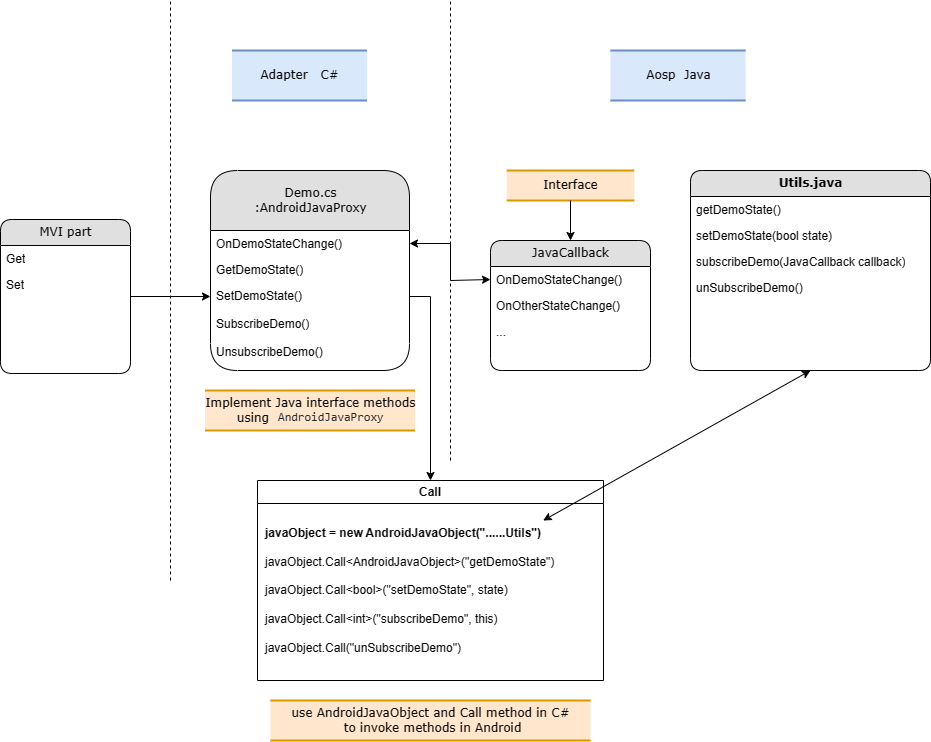

The diagram above was exported from draw.io. Its source (the exported page's mxGraphModel, read from the mxfile embedded in the PNG):
<mxGraphModel dx="998" dy="1544" grid="1" gridSize="10" guides="1" tooltips="1" connect="1" arrows="1" fold="1" page="1" pageScale="1" pageWidth="1100" pageHeight="850" background="#ffffff" math="0" shadow="0">
  <root>
    <mxCell id="0" />
    <mxCell id="1" parent="0" />
    <mxCell id="2debaab0fafb2da2-10" value="Adapter&amp;nbsp; &amp;nbsp;C#" style="html=1;rounded=0;shadow=0;comic=0;labelBackgroundColor=none;strokeWidth=2;fontFamily=Verdana;fontSize=12;align=center;shape=mxgraph.ios7ui.horLines;fillColor=#dae8fc;strokeColor=#6c8ebf;" parent="1" vertex="1">
      <mxGeometry x="341.5" y="-120" width="135" height="50" as="geometry" />
    </mxCell>
    <mxCell id="21ea969265ad0168-6" value="Demo.cs&lt;br&gt;:AndroidJavaProxy" style="swimlane;html=1;fontStyle=0;childLayout=stackLayout;horizontal=1;startSize=60;fillColor=#e0e0e0;horizontalStack=0;resizeParent=1;resizeLast=0;collapsible=1;marginBottom=0;swimlaneFillColor=#ffffff;align=center;rounded=1;shadow=0;comic=0;labelBackgroundColor=none;strokeWidth=1;fontFamily=Verdana;fontSize=12" parent="1" vertex="1">
      <mxGeometry x="320" width="199" height="200" as="geometry" />
    </mxCell>
    <mxCell id="21ea969265ad0168-7" value="OnDemoStateChange()" style="text;html=1;strokeColor=none;fillColor=none;spacingLeft=4;spacingRight=4;whiteSpace=wrap;overflow=hidden;rotatable=0;points=[[0,0.5],[1,0.5]];portConstraint=eastwest;" parent="21ea969265ad0168-6" vertex="1">
      <mxGeometry y="60" width="199" height="26" as="geometry" />
    </mxCell>
    <mxCell id="21ea969265ad0168-8" value="GetDemoState()" style="text;html=1;strokeColor=none;fillColor=none;spacingLeft=4;spacingRight=4;whiteSpace=wrap;overflow=hidden;rotatable=0;points=[[0,0.5],[1,0.5]];portConstraint=eastwest;" parent="21ea969265ad0168-6" vertex="1">
      <mxGeometry y="86" width="199" height="26" as="geometry" />
    </mxCell>
    <mxCell id="21ea969265ad0168-9" value="SetDemoState()" style="text;html=1;strokeColor=none;fillColor=none;spacingLeft=4;spacingRight=4;whiteSpace=wrap;overflow=hidden;rotatable=0;points=[[0,0.5],[1,0.5]];portConstraint=eastwest;" parent="21ea969265ad0168-6" vertex="1">
      <mxGeometry y="112" width="199" height="28" as="geometry" />
    </mxCell>
    <mxCell id="VLEpOUSRdfsPayl8esqv-12" value="SubscribeDemo()" style="text;html=1;strokeColor=none;fillColor=none;spacingLeft=4;spacingRight=4;whiteSpace=wrap;overflow=hidden;rotatable=0;points=[[0,0.5],[1,0.5]];portConstraint=eastwest;" parent="21ea969265ad0168-6" vertex="1">
      <mxGeometry y="140" width="199" height="28" as="geometry" />
    </mxCell>
    <mxCell id="VLEpOUSRdfsPayl8esqv-13" value="UnsubscribeDemo()" style="text;html=1;strokeColor=none;fillColor=none;spacingLeft=4;spacingRight=4;whiteSpace=wrap;overflow=hidden;rotatable=0;points=[[0,0.5],[1,0.5]];portConstraint=eastwest;" parent="21ea969265ad0168-6" vertex="1">
      <mxGeometry y="168" width="199" height="28" as="geometry" />
    </mxCell>
    <mxCell id="21ea969265ad0168-10" value="JavaCallback" style="swimlane;html=1;fontStyle=0;childLayout=stackLayout;horizontal=1;startSize=26;fillColor=#e0e0e0;horizontalStack=0;resizeParent=1;resizeLast=0;collapsible=1;marginBottom=0;swimlaneFillColor=#ffffff;align=center;rounded=1;shadow=0;comic=0;labelBackgroundColor=none;strokeWidth=1;fontFamily=Verdana;fontSize=12" parent="1" vertex="1">
      <mxGeometry x="600" y="70" width="160" height="130" as="geometry" />
    </mxCell>
    <mxCell id="21ea969265ad0168-11" value="OnDemoStateChange()" style="text;html=1;strokeColor=none;fillColor=none;spacingLeft=4;spacingRight=4;whiteSpace=wrap;overflow=hidden;rotatable=0;points=[[0,0.5],[1,0.5]];portConstraint=eastwest;" parent="21ea969265ad0168-10" vertex="1">
      <mxGeometry y="26" width="160" height="26" as="geometry" />
    </mxCell>
    <mxCell id="21ea969265ad0168-12" value="OnOtherStateChange()" style="text;html=1;strokeColor=none;fillColor=none;spacingLeft=4;spacingRight=4;whiteSpace=wrap;overflow=hidden;rotatable=0;points=[[0,0.5],[1,0.5]];portConstraint=eastwest;" parent="21ea969265ad0168-10" vertex="1">
      <mxGeometry y="52" width="160" height="26" as="geometry" />
    </mxCell>
    <mxCell id="21ea969265ad0168-13" value="..." style="text;html=1;strokeColor=none;fillColor=none;spacingLeft=4;spacingRight=4;whiteSpace=wrap;overflow=hidden;rotatable=0;points=[[0,0.5],[1,0.5]];portConstraint=eastwest;" parent="21ea969265ad0168-10" vertex="1">
      <mxGeometry y="78" width="160" height="26" as="geometry" />
    </mxCell>
    <mxCell id="VLEpOUSRdfsPayl8esqv-32" value="" style="edgeStyle=orthogonalEdgeStyle;rounded=0;orthogonalLoop=1;jettySize=auto;html=1;" parent="1" source="21ea969265ad0168-14" target="21ea969265ad0168-9" edge="1">
      <mxGeometry relative="1" as="geometry" />
    </mxCell>
    <mxCell id="21ea969265ad0168-14" value="MVI part" style="swimlane;html=1;fontStyle=0;childLayout=stackLayout;horizontal=1;startSize=26;fillColor=#e0e0e0;horizontalStack=0;resizeParent=1;resizeLast=0;collapsible=1;marginBottom=0;swimlaneFillColor=#ffffff;align=center;rounded=1;shadow=0;comic=0;labelBackgroundColor=none;strokeWidth=1;fontFamily=Verdana;fontSize=12" parent="1" vertex="1">
      <mxGeometry x="110" y="49" width="130" height="154" as="geometry" />
    </mxCell>
    <mxCell id="21ea969265ad0168-16" value="Get" style="text;html=1;strokeColor=none;fillColor=none;spacingLeft=4;spacingRight=4;whiteSpace=wrap;overflow=hidden;rotatable=0;points=[[0,0.5],[1,0.5]];portConstraint=eastwest;" parent="21ea969265ad0168-14" vertex="1">
      <mxGeometry y="26" width="130" height="26" as="geometry" />
    </mxCell>
    <mxCell id="21ea969265ad0168-17" value="Set" style="text;html=1;strokeColor=none;fillColor=none;spacingLeft=4;spacingRight=4;whiteSpace=wrap;overflow=hidden;rotatable=0;points=[[0,0.5],[1,0.5]];portConstraint=eastwest;" parent="21ea969265ad0168-14" vertex="1">
      <mxGeometry y="52" width="130" height="26" as="geometry" />
    </mxCell>
    <mxCell id="21ea969265ad0168-30" value="Aosp&amp;nbsp; Java" style="html=1;rounded=0;shadow=0;comic=0;labelBackgroundColor=none;strokeWidth=2;fontFamily=Verdana;fontSize=12;align=center;shape=mxgraph.ios7ui.horLines;fillColor=#dae8fc;strokeColor=#6c8ebf;" parent="1" vertex="1">
      <mxGeometry x="720" y="-120" width="135" height="50" as="geometry" />
    </mxCell>
    <mxCell id="VLEpOUSRdfsPayl8esqv-2" value="&lt;b&gt;Utils.java&lt;/b&gt;" style="swimlane;html=1;fontStyle=0;childLayout=stackLayout;horizontal=1;startSize=26;fillColor=#e0e0e0;horizontalStack=0;resizeParent=1;resizeLast=0;collapsible=1;marginBottom=0;swimlaneFillColor=#ffffff;align=center;rounded=1;shadow=0;comic=0;labelBackgroundColor=none;strokeWidth=1;fontFamily=Verdana;fontSize=12" parent="1" vertex="1">
      <mxGeometry x="800" width="240" height="200" as="geometry" />
    </mxCell>
    <mxCell id="VLEpOUSRdfsPayl8esqv-3" value="getDemoState()" style="text;html=1;strokeColor=none;fillColor=none;spacingLeft=4;spacingRight=4;whiteSpace=wrap;overflow=hidden;rotatable=0;points=[[0,0.5],[1,0.5]];portConstraint=eastwest;" parent="VLEpOUSRdfsPayl8esqv-2" vertex="1">
      <mxGeometry y="26" width="240" height="26" as="geometry" />
    </mxCell>
    <mxCell id="VLEpOUSRdfsPayl8esqv-4" value="setDemoState(bool state)" style="text;html=1;strokeColor=none;fillColor=none;spacingLeft=4;spacingRight=4;whiteSpace=wrap;overflow=hidden;rotatable=0;points=[[0,0.5],[1,0.5]];portConstraint=eastwest;" parent="VLEpOUSRdfsPayl8esqv-2" vertex="1">
      <mxGeometry y="52" width="240" height="26" as="geometry" />
    </mxCell>
    <mxCell id="VLEpOUSRdfsPayl8esqv-5" value="subscribeDemo(JavaCallback callback)" style="text;html=1;strokeColor=none;fillColor=none;spacingLeft=4;spacingRight=4;whiteSpace=wrap;overflow=hidden;rotatable=0;points=[[0,0.5],[1,0.5]];portConstraint=eastwest;" parent="VLEpOUSRdfsPayl8esqv-2" vertex="1">
      <mxGeometry y="78" width="240" height="26" as="geometry" />
    </mxCell>
    <mxCell id="VLEpOUSRdfsPayl8esqv-7" value="unSubscribeDemo()" style="text;html=1;strokeColor=none;fillColor=none;spacingLeft=4;spacingRight=4;whiteSpace=wrap;overflow=hidden;rotatable=0;points=[[0,0.5],[1,0.5]];portConstraint=eastwest;" parent="VLEpOUSRdfsPayl8esqv-2" vertex="1">
      <mxGeometry y="104" width="240" height="26" as="geometry" />
    </mxCell>
    <mxCell id="VLEpOUSRdfsPayl8esqv-6" value="" style="endArrow=none;dashed=1;html=1;rounded=0;" parent="1" edge="1">
      <mxGeometry width="50" height="50" relative="1" as="geometry">
        <mxPoint x="560" y="290" as="sourcePoint" />
        <mxPoint x="560" y="-170" as="targetPoint" />
      </mxGeometry>
    </mxCell>
    <mxCell id="VLEpOUSRdfsPayl8esqv-8" value="Interface" style="html=1;rounded=0;shadow=0;comic=0;labelBackgroundColor=none;strokeWidth=2;fontFamily=Verdana;fontSize=12;align=center;shape=mxgraph.ios7ui.horLines;fillColor=#ffe6cc;strokeColor=#d79b00;" parent="1" vertex="1">
      <mxGeometry x="616.25" width="127.5" height="30" as="geometry" />
    </mxCell>
    <mxCell id="VLEpOUSRdfsPayl8esqv-10" value="" style="endArrow=classic;html=1;rounded=0;" parent="1" source="VLEpOUSRdfsPayl8esqv-8" target="21ea969265ad0168-10" edge="1">
      <mxGeometry width="50" height="50" relative="1" as="geometry">
        <mxPoint x="680" y="40" as="sourcePoint" />
        <mxPoint x="580" y="120" as="targetPoint" />
      </mxGeometry>
    </mxCell>
    <mxCell id="VLEpOUSRdfsPayl8esqv-11" value="" style="endArrow=classic;startArrow=classic;html=1;rounded=0;entryX=0;entryY=0.5;entryDx=0;entryDy=0;exitX=1;exitY=0.5;exitDx=0;exitDy=0;" parent="1" source="21ea969265ad0168-7" target="21ea969265ad0168-11" edge="1">
      <mxGeometry width="50" height="50" relative="1" as="geometry">
        <mxPoint x="530" y="170" as="sourcePoint" />
        <mxPoint x="580" y="120" as="targetPoint" />
        <Array as="points">
          <mxPoint x="560" y="73" />
          <mxPoint x="560" y="110" />
        </Array>
      </mxGeometry>
    </mxCell>
    <mxCell id="VLEpOUSRdfsPayl8esqv-15" value="Implement Java interface methods&lt;br&gt;&amp;nbsp;using&amp;nbsp;&lt;code style=&quot;border-color: rgb(229, 231, 235); background-color: var(--color-neutral-muted); box-sizing: border-box; border-width: 0px; border-style: solid; --tw-border-spacing-x: 0; --tw-border-spacing-y: 0; --tw-translate-x: 0; --tw-translate-y: 0; --tw-rotate: 0; --tw-skew-x: 0; --tw-skew-y: 0; --tw-scale-x: 1; --tw-scale-y: 1; --tw-pan-x: ; --tw-pan-y: ; --tw-pinch-zoom: ; --tw-scroll-snap-strictness: proximity; --tw-ordinal: ; --tw-slashed-zero: ; --tw-numeric-figure: ; --tw-numeric-spacing: ; --tw-numeric-fraction: ; --tw-ring-inset: ; --tw-ring-offset-width: 0px; --tw-ring-offset-color: #fff; --tw-ring-color: rgb(59 130 246 / .5); --tw-ring-offset-shadow: 0 0 #0000; --tw-ring-shadow: 0 0 #0000; --tw-shadow: 0 0 #0000; --tw-shadow-colored: 0 0 #0000; --tw-blur: ; --tw-brightness: ; --tw-contrast: ; --tw-grayscale: ; --tw-hue-rotate: ; --tw-invert: ; --tw-saturate: ; --tw-sepia: ; --tw-drop-shadow: ; --tw-backdrop-blur: ; --tw-backdrop-brightness: ; --tw-backdrop-contrast: ; --tw-backdrop-grayscale: ; --tw-backdrop-hue-rotate: ; --tw-backdrop-invert: ; --tw-backdrop-opacity: ; --tw-backdrop-saturate: ; --tw-backdrop-sepia: ; font-family: ui-monospace, SFMono-Regular, &amp;quot;SF Mono&amp;quot;, Menlo, Consolas, &amp;quot;Liberation Mono&amp;quot;, monospace; padding: 0.2em 0.4em; margin: 0px; border-radius: 6px; color: rgb(36, 41, 47); text-align: start;&quot;&gt;AndroidJavaProxy&lt;/code&gt;" style="html=1;rounded=0;shadow=0;comic=0;labelBackgroundColor=none;strokeWidth=2;fontFamily=Verdana;fontSize=12;align=center;shape=mxgraph.ios7ui.horLines;fillColor=#ffe6cc;strokeColor=#d79b00;" parent="1" vertex="1">
      <mxGeometry x="314.5" y="220" width="210" height="40" as="geometry" />
    </mxCell>
    <mxCell id="VLEpOUSRdfsPayl8esqv-16" value="" style="endArrow=none;dashed=1;html=1;rounded=0;" parent="1" edge="1">
      <mxGeometry width="50" height="50" relative="1" as="geometry">
        <mxPoint x="280" y="410" as="sourcePoint" />
        <mxPoint x="280" y="-170" as="targetPoint" />
      </mxGeometry>
    </mxCell>
    <mxCell id="VLEpOUSRdfsPayl8esqv-21" value="Call" style="swimlane;whiteSpace=wrap;html=1;" parent="1" vertex="1">
      <mxGeometry x="367" y="310" width="346" height="200" as="geometry" />
    </mxCell>
    <mxCell id="VLEpOUSRdfsPayl8esqv-26" value="&lt;b&gt;javaObject = new AndroidJavaObject(&quot;......Utils&quot;)&lt;/b&gt;&lt;br&gt;&lt;br&gt;javaObject.Call&amp;lt;AndroidJavaObject&lt;span style=&quot;background-color: initial;&quot;&gt;&amp;gt;(&quot;getDemoState&quot;)&lt;/span&gt;&lt;br&gt;&lt;br style=&quot;border-color: var(--border-color);&quot;&gt;javaObject.Call&amp;lt;bool&lt;span style=&quot;background-color: initial;&quot;&gt;&amp;gt;(&quot;setDemoState&quot;, state)&lt;/span&gt;&lt;br&gt;&lt;br style=&quot;border-color: var(--border-color);&quot;&gt;javaObject.Call&amp;lt;int&amp;gt;(&quot;subscribeDemo&quot;, this)&lt;br&gt;&lt;br&gt;javaObject.Call(&quot;unSubscribeDemo&quot;)" style="text;html=1;align=left;verticalAlign=middle;resizable=0;points=[];autosize=1;strokeColor=none;fillColor=none;" parent="VLEpOUSRdfsPayl8esqv-21" vertex="1">
      <mxGeometry x="6" y="40" width="310" height="140" as="geometry" />
    </mxCell>
    <mxCell id="VLEpOUSRdfsPayl8esqv-28" value="use AndroidJavaObject and Call method in C#&lt;br&gt;&amp;nbsp;to invoke methods in Android" style="html=1;rounded=0;shadow=0;comic=0;labelBackgroundColor=none;strokeWidth=2;fontFamily=Verdana;fontSize=12;align=center;shape=mxgraph.ios7ui.horLines;fillColor=#ffe6cc;strokeColor=#d79b00;" parent="1" vertex="1">
      <mxGeometry x="380" y="530" width="320" height="40" as="geometry" />
    </mxCell>
    <mxCell id="VLEpOUSRdfsPayl8esqv-30" style="edgeStyle=orthogonalEdgeStyle;rounded=0;orthogonalLoop=1;jettySize=auto;html=1;exitX=1;exitY=0.5;exitDx=0;exitDy=0;entryX=0.5;entryY=0;entryDx=0;entryDy=0;" parent="1" source="21ea969265ad0168-9" target="VLEpOUSRdfsPayl8esqv-21" edge="1">
      <mxGeometry relative="1" as="geometry" />
    </mxCell>
    <mxCell id="VLEpOUSRdfsPayl8esqv-34" value="" style="endArrow=classic;startArrow=classic;html=1;rounded=0;entryX=0.5;entryY=1;entryDx=0;entryDy=0;" parent="1" source="VLEpOUSRdfsPayl8esqv-26" target="VLEpOUSRdfsPayl8esqv-2" edge="1">
      <mxGeometry width="50" height="50" relative="1" as="geometry">
        <mxPoint x="653" y="350" as="sourcePoint" />
        <mxPoint x="580" y="180" as="targetPoint" />
      </mxGeometry>
    </mxCell>
  </root>
</mxGraphModel>